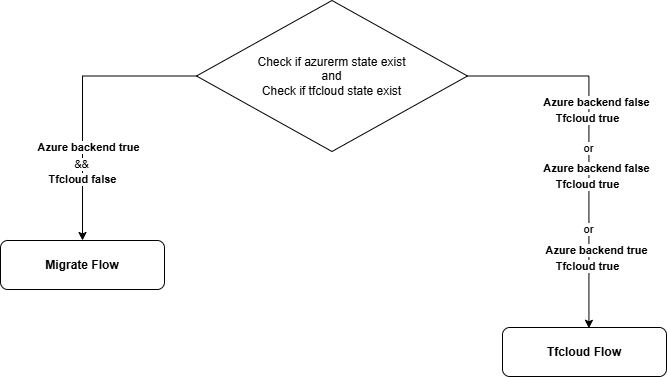

The diagram above was exported from draw.io. Its source (the exported page's mxGraphModel, read from the mxfile embedded in the PNG):
<mxGraphModel dx="1122" dy="562" grid="0" gridSize="10" guides="1" tooltips="1" connect="1" arrows="1" fold="1" page="1" pageScale="1" pageWidth="827" pageHeight="1169" math="0" shadow="0">
  <root>
    <mxCell id="0" />
    <mxCell id="1" parent="0" />
    <mxCell id="YyKqEUic-oEC2BU7zRAx-12" style="edgeStyle=orthogonalEdgeStyle;rounded=0;orthogonalLoop=1;jettySize=auto;html=1;entryX=0.5;entryY=0;entryDx=0;entryDy=0;" edge="1" parent="1" source="YyKqEUic-oEC2BU7zRAx-3" target="YyKqEUic-oEC2BU7zRAx-11">
      <mxGeometry relative="1" as="geometry" />
    </mxCell>
    <mxCell id="YyKqEUic-oEC2BU7zRAx-24" value="&amp;amp;&amp;amp;" style="edgeLabel;html=1;align=center;verticalAlign=middle;resizable=0;points=[];" vertex="1" connectable="0" parent="YyKqEUic-oEC2BU7zRAx-12">
      <mxGeometry x="0.4542" y="-1" relative="1" as="geometry">
        <mxPoint as="offset" />
      </mxGeometry>
    </mxCell>
    <mxCell id="YyKqEUic-oEC2BU7zRAx-15" style="edgeStyle=orthogonalEdgeStyle;rounded=0;orthogonalLoop=1;jettySize=auto;html=1;entryX=0.527;entryY=0.016;entryDx=0;entryDy=0;entryPerimeter=0;" edge="1" parent="1" source="YyKqEUic-oEC2BU7zRAx-3" target="YyKqEUic-oEC2BU7zRAx-16">
      <mxGeometry relative="1" as="geometry">
        <mxPoint x="662" y="246" as="targetPoint" />
      </mxGeometry>
    </mxCell>
    <mxCell id="YyKqEUic-oEC2BU7zRAx-23" value="or" style="edgeLabel;html=1;align=center;verticalAlign=middle;resizable=0;points=[];" vertex="1" connectable="0" parent="YyKqEUic-oEC2BU7zRAx-15">
      <mxGeometry x="0.3562" y="1" relative="1" as="geometry">
        <mxPoint x="-2" y="-60" as="offset" />
      </mxGeometry>
    </mxCell>
    <mxCell id="YyKqEUic-oEC2BU7zRAx-3" value="Check if azurerm state exist&lt;div&gt;and&lt;/div&gt;&lt;div&gt;Check if tfcloud state exist&lt;/div&gt;" style="rhombus;whiteSpace=wrap;html=1;" vertex="1" parent="1">
      <mxGeometry x="269" y="8" width="271" height="151" as="geometry" />
    </mxCell>
    <mxCell id="YyKqEUic-oEC2BU7zRAx-11" value="&lt;b&gt;Migrate Flow&lt;/b&gt;" style="rounded=1;whiteSpace=wrap;html=1;" vertex="1" parent="1">
      <mxGeometry x="73" y="248" width="164" height="49" as="geometry" />
    </mxCell>
    <mxCell id="YyKqEUic-oEC2BU7zRAx-13" value="&lt;b&gt;Azure backend true&lt;/b&gt;" style="edgeLabel;html=1;align=center;verticalAlign=middle;resizable=0;points=[];" vertex="1" connectable="0" parent="1">
      <mxGeometry x="161.00428571428574" y="155.00489720611495" as="geometry" />
    </mxCell>
    <mxCell id="YyKqEUic-oEC2BU7zRAx-14" value="&lt;b&gt;Tfcloud false&lt;/b&gt;" style="edgeLabel;html=1;align=center;verticalAlign=middle;resizable=0;points=[];" vertex="1" connectable="0" parent="1">
      <mxGeometry x="155.00229083654" y="186.99910328035054" as="geometry" />
    </mxCell>
    <mxCell id="YyKqEUic-oEC2BU7zRAx-16" value="&lt;b&gt;Tfcloud Flow&lt;/b&gt;" style="rounded=1;whiteSpace=wrap;html=1;" vertex="1" parent="1">
      <mxGeometry x="575" y="335" width="164" height="49" as="geometry" />
    </mxCell>
    <mxCell id="YyKqEUic-oEC2BU7zRAx-17" value="&lt;b&gt;Azure backend false&lt;/b&gt;" style="edgeLabel;html=1;align=center;verticalAlign=middle;resizable=0;points=[];" vertex="1" connectable="0" parent="1">
      <mxGeometry x="668.5042857142857" y="110.00489720611498" as="geometry" />
    </mxCell>
    <mxCell id="YyKqEUic-oEC2BU7zRAx-18" value="&lt;b&gt;Tfcloud true&lt;/b&gt;" style="edgeLabel;html=1;align=center;verticalAlign=middle;resizable=0;points=[];" vertex="1" connectable="0" parent="1">
      <mxGeometry x="660.0022908365399" y="125.99910328035057" as="geometry" />
    </mxCell>
    <mxCell id="YyKqEUic-oEC2BU7zRAx-21" value="&lt;b&gt;Azure backend false&lt;/b&gt;" style="edgeLabel;html=1;align=center;verticalAlign=middle;resizable=0;points=[];" vertex="1" connectable="0" parent="1">
      <mxGeometry x="668.5042857142857" y="176.00489720611498" as="geometry" />
    </mxCell>
    <mxCell id="YyKqEUic-oEC2BU7zRAx-22" value="&lt;b&gt;Tfcloud true&lt;/b&gt;" style="edgeLabel;html=1;align=center;verticalAlign=middle;resizable=0;points=[];" vertex="1" connectable="0" parent="1">
      <mxGeometry x="660.0022908365399" y="191.99910328035057" as="geometry" />
    </mxCell>
    <mxCell id="YyKqEUic-oEC2BU7zRAx-25" value="or" style="edgeLabel;html=1;align=center;verticalAlign=middle;resizable=0;points=[];" vertex="1" connectable="0" parent="1">
      <mxGeometry x="660.4225927471928" y="236.99662161064083" as="geometry" />
    </mxCell>
    <mxCell id="YyKqEUic-oEC2BU7zRAx-26" value="&lt;b&gt;Azure backend true&lt;/b&gt;" style="edgeLabel;html=1;align=center;verticalAlign=middle;resizable=0;points=[];" vertex="1" connectable="0" parent="1">
      <mxGeometry x="668.5042857142857" y="257.584897206115" as="geometry" />
    </mxCell>
    <mxCell id="YyKqEUic-oEC2BU7zRAx-27" value="&lt;b&gt;Tfcloud true&lt;/b&gt;" style="edgeLabel;html=1;align=center;verticalAlign=middle;resizable=0;points=[];" vertex="1" connectable="0" parent="1">
      <mxGeometry x="660.0022908365399" y="273.5791032803506" as="geometry" />
    </mxCell>
  </root>
</mxGraphModel>